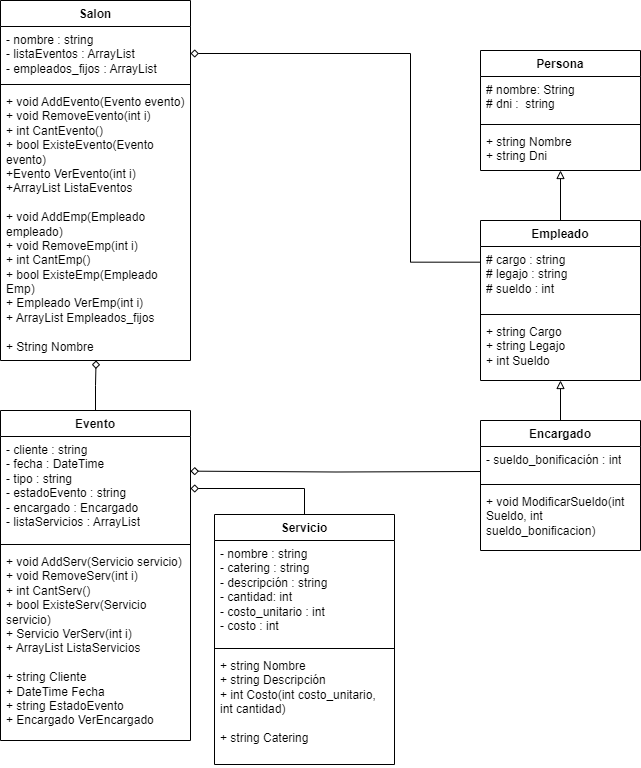

The diagram above was exported from draw.io. Its source (the exported page's mxGraphModel, read from the mxfile embedded in the PNG):
<mxGraphModel dx="1195" dy="650" grid="1" gridSize="10" guides="1" tooltips="1" connect="1" arrows="1" fold="1" page="1" pageScale="1" pageWidth="827" pageHeight="1169" math="0" shadow="0">
  <root>
    <mxCell id="0" />
    <mxCell id="1" parent="0" />
    <mxCell id="1u9omGvMzn6A9dWNdif8-1" value="" style="edgeStyle=orthogonalEdgeStyle;rounded=0;orthogonalLoop=1;jettySize=auto;html=1;entryX=0.5;entryY=0;entryDx=0;entryDy=0;endArrow=baseDash;endFill=0;startArrow=block;startFill=0;" parent="1" source="1u9omGvMzn6A9dWNdif8-3" target="1u9omGvMzn6A9dWNdif8-9" edge="1">
      <mxGeometry relative="1" as="geometry" />
    </mxCell>
    <mxCell id="1u9omGvMzn6A9dWNdif8-3" value="Persona" style="swimlane;fontStyle=1;align=center;verticalAlign=top;childLayout=stackLayout;horizontal=1;startSize=26;horizontalStack=0;resizeParent=1;resizeParentMax=0;resizeLast=0;collapsible=1;marginBottom=0;whiteSpace=wrap;html=1;" parent="1" vertex="1">
      <mxGeometry x="530" y="150" width="160" height="120" as="geometry" />
    </mxCell>
    <mxCell id="1u9omGvMzn6A9dWNdif8-4" value="# nombre: String&lt;div&gt;# dni :&amp;nbsp; string&lt;/div&gt;" style="text;strokeColor=none;fillColor=none;align=left;verticalAlign=top;spacingLeft=4;spacingRight=4;overflow=hidden;rotatable=0;points=[[0,0.5],[1,0.5]];portConstraint=eastwest;whiteSpace=wrap;html=1;" parent="1u9omGvMzn6A9dWNdif8-3" vertex="1">
      <mxGeometry y="26" width="160" height="44" as="geometry" />
    </mxCell>
    <mxCell id="1u9omGvMzn6A9dWNdif8-5" value="" style="line;strokeWidth=1;fillColor=none;align=left;verticalAlign=middle;spacingTop=-1;spacingLeft=3;spacingRight=3;rotatable=0;labelPosition=right;points=[];portConstraint=eastwest;strokeColor=inherit;" parent="1u9omGvMzn6A9dWNdif8-3" vertex="1">
      <mxGeometry y="70" width="160" height="8" as="geometry" />
    </mxCell>
    <mxCell id="1u9omGvMzn6A9dWNdif8-6" value="+ string Nombre&lt;div&gt;+ string Dni&lt;/div&gt;" style="text;strokeColor=none;fillColor=none;align=left;verticalAlign=top;spacingLeft=4;spacingRight=4;overflow=hidden;rotatable=0;points=[[0,0.5],[1,0.5]];portConstraint=eastwest;whiteSpace=wrap;html=1;" parent="1u9omGvMzn6A9dWNdif8-3" vertex="1">
      <mxGeometry y="78" width="160" height="42" as="geometry" />
    </mxCell>
    <mxCell id="1u9omGvMzn6A9dWNdif8-7" style="edgeStyle=orthogonalEdgeStyle;rounded=0;orthogonalLoop=1;jettySize=auto;html=1;entryX=0.5;entryY=0;entryDx=0;entryDy=0;endArrow=baseDash;endFill=0;startArrow=block;startFill=0;" parent="1" source="1u9omGvMzn6A9dWNdif8-9" target="1u9omGvMzn6A9dWNdif8-17" edge="1">
      <mxGeometry relative="1" as="geometry" />
    </mxCell>
    <mxCell id="1u9omGvMzn6A9dWNdif8-8" style="edgeStyle=orthogonalEdgeStyle;rounded=0;orthogonalLoop=1;jettySize=auto;html=1;exitX=-0.002;exitY=0.245;exitDx=0;exitDy=0;entryX=1;entryY=0.5;entryDx=0;entryDy=0;endArrow=diamond;endFill=0;exitPerimeter=0;" parent="1" source="1u9omGvMzn6A9dWNdif8-10" target="1u9omGvMzn6A9dWNdif8-22" edge="1">
      <mxGeometry relative="1" as="geometry">
        <Array as="points">
          <mxPoint x="460" y="362" />
          <mxPoint x="460" y="153" />
        </Array>
      </mxGeometry>
    </mxCell>
    <mxCell id="1u9omGvMzn6A9dWNdif8-9" value="Empleado&lt;div&gt;&lt;br&gt;&lt;/div&gt;" style="swimlane;fontStyle=1;align=center;verticalAlign=top;childLayout=stackLayout;horizontal=1;startSize=26;horizontalStack=0;resizeParent=1;resizeParentMax=0;resizeLast=0;collapsible=1;marginBottom=0;whiteSpace=wrap;html=1;" parent="1" vertex="1">
      <mxGeometry x="530" y="320" width="160" height="160" as="geometry" />
    </mxCell>
    <mxCell id="1u9omGvMzn6A9dWNdif8-10" value="&lt;div&gt;# cargo : string&lt;/div&gt;# legajo : string&lt;div&gt;# sueldo : int&lt;/div&gt;" style="text;strokeColor=none;fillColor=none;align=left;verticalAlign=top;spacingLeft=4;spacingRight=4;overflow=hidden;rotatable=0;points=[[0,0.5],[1,0.5]];portConstraint=eastwest;whiteSpace=wrap;html=1;" parent="1u9omGvMzn6A9dWNdif8-9" vertex="1">
      <mxGeometry y="26" width="160" height="64" as="geometry" />
    </mxCell>
    <mxCell id="1u9omGvMzn6A9dWNdif8-11" value="" style="line;strokeWidth=1;fillColor=none;align=left;verticalAlign=middle;spacingTop=-1;spacingLeft=3;spacingRight=3;rotatable=0;labelPosition=right;points=[];portConstraint=eastwest;strokeColor=inherit;" parent="1u9omGvMzn6A9dWNdif8-9" vertex="1">
      <mxGeometry y="90" width="160" height="8" as="geometry" />
    </mxCell>
    <mxCell id="1u9omGvMzn6A9dWNdif8-12" value="+ string Cargo&lt;div&gt;+ string Legajo&lt;/div&gt;&lt;div&gt;+ int Sueldo&lt;/div&gt;" style="text;strokeColor=none;fillColor=none;align=left;verticalAlign=top;spacingLeft=4;spacingRight=4;overflow=hidden;rotatable=0;points=[[0,0.5],[1,0.5]];portConstraint=eastwest;whiteSpace=wrap;html=1;" parent="1u9omGvMzn6A9dWNdif8-9" vertex="1">
      <mxGeometry y="98" width="160" height="62" as="geometry" />
    </mxCell>
    <mxCell id="1u9omGvMzn6A9dWNdif8-17" value="Encargado" style="swimlane;fontStyle=1;align=center;verticalAlign=top;childLayout=stackLayout;horizontal=1;startSize=26;horizontalStack=0;resizeParent=1;resizeParentMax=0;resizeLast=0;collapsible=1;marginBottom=0;whiteSpace=wrap;html=1;" parent="1" vertex="1">
      <mxGeometry x="530" y="520" width="160" height="130" as="geometry" />
    </mxCell>
    <mxCell id="1u9omGvMzn6A9dWNdif8-18" value="&lt;div&gt;- sueldo_bonificación : int&lt;/div&gt;" style="text;strokeColor=none;fillColor=none;align=left;verticalAlign=top;spacingLeft=4;spacingRight=4;overflow=hidden;rotatable=0;points=[[0,0.5],[1,0.5]];portConstraint=eastwest;whiteSpace=wrap;html=1;" parent="1u9omGvMzn6A9dWNdif8-17" vertex="1">
      <mxGeometry y="26" width="160" height="34" as="geometry" />
    </mxCell>
    <mxCell id="1u9omGvMzn6A9dWNdif8-19" value="" style="line;strokeWidth=1;fillColor=none;align=left;verticalAlign=middle;spacingTop=-1;spacingLeft=3;spacingRight=3;rotatable=0;labelPosition=right;points=[];portConstraint=eastwest;strokeColor=inherit;" parent="1u9omGvMzn6A9dWNdif8-17" vertex="1">
      <mxGeometry y="60" width="160" height="8" as="geometry" />
    </mxCell>
    <mxCell id="1u9omGvMzn6A9dWNdif8-20" value="+ void ModificarSueldo(int Sueldo, int sueldo_bonificacion)" style="text;strokeColor=none;fillColor=none;align=left;verticalAlign=top;spacingLeft=4;spacingRight=4;overflow=hidden;rotatable=0;points=[[0,0.5],[1,0.5]];portConstraint=eastwest;whiteSpace=wrap;html=1;" parent="1u9omGvMzn6A9dWNdif8-17" vertex="1">
      <mxGeometry y="68" width="160" height="62" as="geometry" />
    </mxCell>
    <mxCell id="1u9omGvMzn6A9dWNdif8-21" value="Salon" style="swimlane;fontStyle=1;align=center;verticalAlign=top;childLayout=stackLayout;horizontal=1;startSize=26;horizontalStack=0;resizeParent=1;resizeParentMax=0;resizeLast=0;collapsible=1;marginBottom=0;whiteSpace=wrap;html=1;" parent="1" vertex="1">
      <mxGeometry x="50" y="100" width="190" height="360" as="geometry" />
    </mxCell>
    <mxCell id="1u9omGvMzn6A9dWNdif8-22" value="&lt;div&gt;- nombre : string&lt;/div&gt;- listaEventos : ArrayList&lt;div&gt;- empleados_fijos : ArrayList&lt;br&gt;&lt;div&gt;&lt;br&gt;&lt;/div&gt;&lt;/div&gt;" style="text;strokeColor=none;fillColor=none;align=left;verticalAlign=top;spacingLeft=4;spacingRight=4;overflow=hidden;rotatable=0;points=[[0,0.5],[1,0.5]];portConstraint=eastwest;whiteSpace=wrap;html=1;" parent="1u9omGvMzn6A9dWNdif8-21" vertex="1">
      <mxGeometry y="26" width="190" height="54" as="geometry" />
    </mxCell>
    <mxCell id="1u9omGvMzn6A9dWNdif8-23" value="" style="line;strokeWidth=1;fillColor=none;align=left;verticalAlign=middle;spacingTop=-1;spacingLeft=3;spacingRight=3;rotatable=0;labelPosition=right;points=[];portConstraint=eastwest;strokeColor=inherit;" parent="1u9omGvMzn6A9dWNdif8-21" vertex="1">
      <mxGeometry y="80" width="190" height="8" as="geometry" />
    </mxCell>
    <mxCell id="1u9omGvMzn6A9dWNdif8-24" value="+ void AddEvento(Evento evento)&lt;div&gt;+ void RemoveEvento(int i)&lt;/div&gt;&lt;div&gt;+ int CantEvento()&lt;/div&gt;&lt;div&gt;+ bool ExisteEvento(Evento evento)&lt;/div&gt;&lt;div&gt;+Evento VerEvento(int i)&lt;/div&gt;&lt;div&gt;+ArrayList ListaEventos&lt;/div&gt;&lt;div&gt;&lt;br&gt;&lt;/div&gt;&lt;div&gt;+ void AddEmp(Empleado empleado)&lt;/div&gt;&lt;div&gt;+ void RemoveEmp(int i)&lt;/div&gt;&lt;div&gt;+ int CantEmp()&lt;/div&gt;&lt;div&gt;+ bool ExisteEmp(Empleado Emp)&lt;/div&gt;&lt;div&gt;+ Empleado VerEmp(int i)&lt;/div&gt;&lt;div&gt;+ ArrayList Empleados_fijos&lt;/div&gt;&lt;div&gt;&lt;br&gt;&lt;/div&gt;&lt;div&gt;+ String Nombre&lt;/div&gt;" style="text;strokeColor=none;fillColor=none;align=left;verticalAlign=top;spacingLeft=4;spacingRight=4;overflow=hidden;rotatable=0;points=[[0,0.5],[1,0.5]];portConstraint=eastwest;whiteSpace=wrap;html=1;" parent="1u9omGvMzn6A9dWNdif8-21" vertex="1">
      <mxGeometry y="88" width="190" height="272" as="geometry" />
    </mxCell>
    <mxCell id="1u9omGvMzn6A9dWNdif8-25" value="Evento" style="swimlane;fontStyle=1;align=center;verticalAlign=top;childLayout=stackLayout;horizontal=1;startSize=26;horizontalStack=0;resizeParent=1;resizeParentMax=0;resizeLast=0;collapsible=1;marginBottom=0;whiteSpace=wrap;html=1;" parent="1" vertex="1">
      <mxGeometry x="50" y="510" width="190" height="330" as="geometry" />
    </mxCell>
    <mxCell id="1u9omGvMzn6A9dWNdif8-26" value="- cliente : string&lt;br&gt;&lt;div&gt;- fecha : DateTime&lt;/div&gt;&lt;div&gt;- tipo : string&lt;/div&gt;&lt;div&gt;- estadoEvento : string&lt;/div&gt;&lt;div&gt;- encargado : Encargado&lt;/div&gt;&lt;div&gt;- listaServicios : ArrayList&lt;/div&gt;&lt;div&gt;&lt;br&gt;&lt;/div&gt;&lt;div&gt;&amp;nbsp;&lt;/div&gt;" style="text;strokeColor=none;fillColor=none;align=left;verticalAlign=top;spacingLeft=4;spacingRight=4;overflow=hidden;rotatable=0;points=[[0,0.5],[1,0.5]];portConstraint=eastwest;whiteSpace=wrap;html=1;" parent="1u9omGvMzn6A9dWNdif8-25" vertex="1">
      <mxGeometry y="26" width="190" height="104" as="geometry" />
    </mxCell>
    <mxCell id="1u9omGvMzn6A9dWNdif8-27" value="" style="line;strokeWidth=1;fillColor=none;align=left;verticalAlign=middle;spacingTop=-1;spacingLeft=3;spacingRight=3;rotatable=0;labelPosition=right;points=[];portConstraint=eastwest;strokeColor=inherit;" parent="1u9omGvMzn6A9dWNdif8-25" vertex="1">
      <mxGeometry y="130" width="190" height="8" as="geometry" />
    </mxCell>
    <mxCell id="1u9omGvMzn6A9dWNdif8-28" value="+ void AddServ(Servicio servicio)&lt;div&gt;+ void RemoveServ(int i)&lt;/div&gt;&lt;div&gt;+ int CantServ()&lt;/div&gt;&lt;div&gt;+ bool ExisteServ(Servicio servicio)&lt;/div&gt;&lt;div&gt;+ Servicio VerServ(int i)&lt;/div&gt;&lt;div&gt;+ ArrayList ListaServicios&lt;/div&gt;&lt;div&gt;&lt;br&gt;&lt;/div&gt;&lt;div&gt;+ string Cliente&lt;/div&gt;&lt;div&gt;+ DateTime Fecha&lt;/div&gt;&lt;div&gt;+ string EstadoEvento&lt;/div&gt;&lt;div&gt;+ Encargado VerEncargado&lt;/div&gt;" style="text;strokeColor=none;fillColor=none;align=left;verticalAlign=top;spacingLeft=4;spacingRight=4;overflow=hidden;rotatable=0;points=[[0,0.5],[1,0.5]];portConstraint=eastwest;whiteSpace=wrap;html=1;" parent="1u9omGvMzn6A9dWNdif8-25" vertex="1">
      <mxGeometry y="138" width="190" height="192" as="geometry" />
    </mxCell>
    <mxCell id="1u9omGvMzn6A9dWNdif8-29" value="Servicio" style="swimlane;fontStyle=1;align=center;verticalAlign=top;childLayout=stackLayout;horizontal=1;startSize=26;horizontalStack=0;resizeParent=1;resizeParentMax=0;resizeLast=0;collapsible=1;marginBottom=0;whiteSpace=wrap;html=1;" parent="1" vertex="1">
      <mxGeometry x="264" y="614" width="180" height="250" as="geometry" />
    </mxCell>
    <mxCell id="1u9omGvMzn6A9dWNdif8-30" value="- nombre : string&lt;div&gt;- catering : string&lt;/div&gt;&lt;div&gt;- descripción : string&lt;/div&gt;&lt;div&gt;- cantidad: int&lt;/div&gt;&lt;div&gt;- costo_unitario : int&lt;/div&gt;&lt;div&gt;- costo : int&lt;/div&gt;&lt;div&gt;&lt;br&gt;&lt;/div&gt;" style="text;strokeColor=none;fillColor=none;align=left;verticalAlign=top;spacingLeft=4;spacingRight=4;overflow=hidden;rotatable=0;points=[[0,0.5],[1,0.5]];portConstraint=eastwest;whiteSpace=wrap;html=1;" parent="1u9omGvMzn6A9dWNdif8-29" vertex="1">
      <mxGeometry y="26" width="180" height="104" as="geometry" />
    </mxCell>
    <mxCell id="1u9omGvMzn6A9dWNdif8-31" value="" style="line;strokeWidth=1;fillColor=none;align=left;verticalAlign=middle;spacingTop=-1;spacingLeft=3;spacingRight=3;rotatable=0;labelPosition=right;points=[];portConstraint=eastwest;strokeColor=inherit;" parent="1u9omGvMzn6A9dWNdif8-29" vertex="1">
      <mxGeometry y="130" width="180" height="8" as="geometry" />
    </mxCell>
    <mxCell id="1u9omGvMzn6A9dWNdif8-32" value="+ string Nombre&lt;div&gt;+ string Descripción&lt;/div&gt;&lt;div&gt;+ int Costo(int costo_unitario, int cantidad)&lt;/div&gt;&lt;div&gt;&lt;br&gt;&lt;/div&gt;&lt;div&gt;&lt;span style=&quot;background-color: initial;&quot;&gt;+ string Catering&lt;/span&gt;&lt;br&gt;&lt;/div&gt;&lt;div&gt;&lt;br&gt;&lt;/div&gt;" style="text;strokeColor=none;fillColor=none;align=left;verticalAlign=top;spacingLeft=4;spacingRight=4;overflow=hidden;rotatable=0;points=[[0,0.5],[1,0.5]];portConstraint=eastwest;whiteSpace=wrap;html=1;" parent="1u9omGvMzn6A9dWNdif8-29" vertex="1">
      <mxGeometry y="138" width="180" height="112" as="geometry" />
    </mxCell>
    <mxCell id="1u9omGvMzn6A9dWNdif8-33" style="edgeStyle=orthogonalEdgeStyle;rounded=0;orthogonalLoop=1;jettySize=auto;html=1;exitX=1;exitY=0.5;exitDx=0;exitDy=0;entryX=0.5;entryY=0;entryDx=0;entryDy=0;endArrow=baseDash;endFill=0;startArrow=diamond;startFill=0;" parent="1" source="1u9omGvMzn6A9dWNdif8-26" target="1u9omGvMzn6A9dWNdif8-29" edge="1">
      <mxGeometry relative="1" as="geometry" />
    </mxCell>
    <mxCell id="1u9omGvMzn6A9dWNdif8-34" style="edgeStyle=orthogonalEdgeStyle;rounded=0;orthogonalLoop=1;jettySize=auto;html=1;entryX=1.014;entryY=0.362;entryDx=0;entryDy=0;entryPerimeter=0;endArrow=diamond;endFill=0;" parent="1" edge="1">
      <mxGeometry relative="1" as="geometry">
        <mxPoint x="530" y="571" as="sourcePoint" />
        <mxPoint x="240" y="570.648" as="targetPoint" />
      </mxGeometry>
    </mxCell>
    <mxCell id="1u9omGvMzn6A9dWNdif8-37" style="edgeStyle=orthogonalEdgeStyle;rounded=0;orthogonalLoop=1;jettySize=auto;html=1;exitX=0.5;exitY=0;exitDx=0;exitDy=0;entryX=0.503;entryY=1;entryDx=0;entryDy=0;entryPerimeter=0;endArrow=diamond;endFill=0;" parent="1" source="1u9omGvMzn6A9dWNdif8-25" target="1u9omGvMzn6A9dWNdif8-24" edge="1">
      <mxGeometry relative="1" as="geometry" />
    </mxCell>
  </root>
</mxGraphModel>